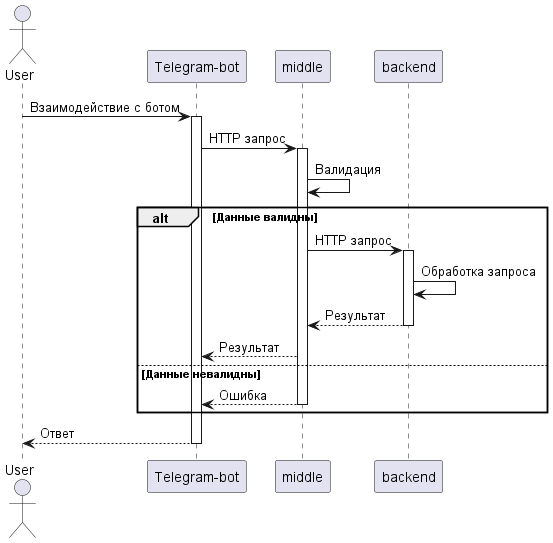

The diagram above was rendered by PlantUML. Its source (embedded in the PNG):
@startuml

actor User as user
participant "Telegram-bot" as frontend
participant "middle" as middle
participant "backend" as backend

user -> frontend : Взаимодействие с ботом
activate frontend

frontend -> middle : HTTP запрос
activate middle
    middle -> middle : Валидация
alt Данные валидны
    middle -> backend : HTTP запрос

    activate backend
    backend -> backend : Обработка запроса 
    backend --> middle : Результат
    deactivate backend
    
    middle --> frontend : Результат
else Данные невалидны
    middle --> frontend : Ошибка
    deactivate middle
end
    frontend --> user: Ответ
deactivate frontend
deactivate user
@enduml